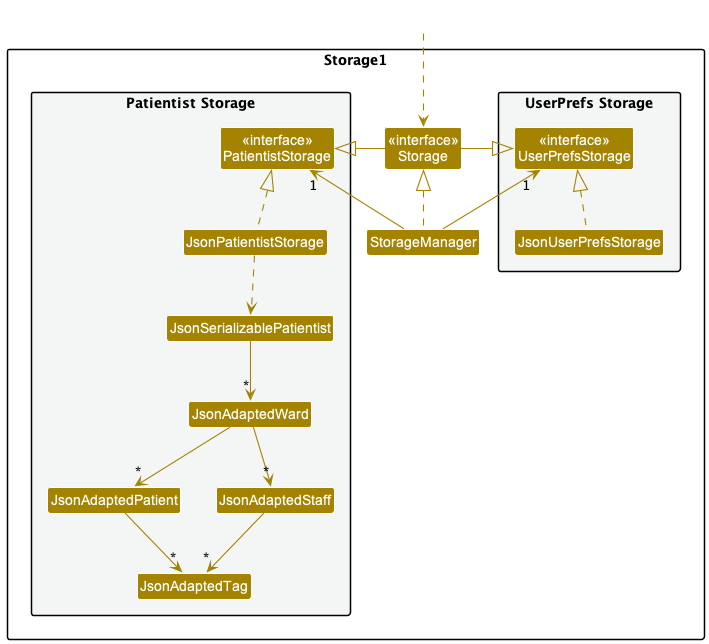

The diagram above was rendered by PlantUML. Its source (embedded in the PNG):
@startuml
!include style.puml
skinparam arrowThickness 1.1
skinparam arrowColor STORAGE_COLOR
skinparam classBackgroundColor STORAGE_COLOR

package Storage1{

package "UserPrefs Storage" #F4F6F6{
Class "<<interface>>\nUserPrefsStorage" as UserPrefsStorage
Class JsonUserPrefsStorage
}

Class "<<interface>>\nStorage" as Storage
Class StorageManager

package "Patientist Storage" #F4F6F6{
Class "<<interface>>\nPatientistStorage" as PatientistStorage
Class JsonPatientistStorage
Class JsonSerializablePatientist
Class JsonAdaptedWard
Class JsonAdaptedPatient
Class JsonAdaptedStaff
Class JsonAdaptedTag
}

}

Class HiddenOutside #FFFFFF
HiddenOutside ..> Storage

StorageManager .up.|> Storage
StorageManager -up-> "1" UserPrefsStorage
StorageManager -up-> "1" PatientistStorage

Storage -left-|> UserPrefsStorage
Storage -right-|> PatientistStorage

JsonUserPrefsStorage .up.|> UserPrefsStorage
JsonPatientistStorage .up.|> PatientistStorage
JsonPatientistStorage ..> JsonSerializablePatientist
JsonSerializablePatientist --> "*" JsonAdaptedWard
JsonAdaptedWard --> "*" JsonAdaptedPatient
JsonAdaptedWard --> "*" JsonAdaptedStaff
JsonAdaptedPatient --> "*" JsonAdaptedTag
JsonAdaptedStaff --> "*" JsonAdaptedTag

@enduml